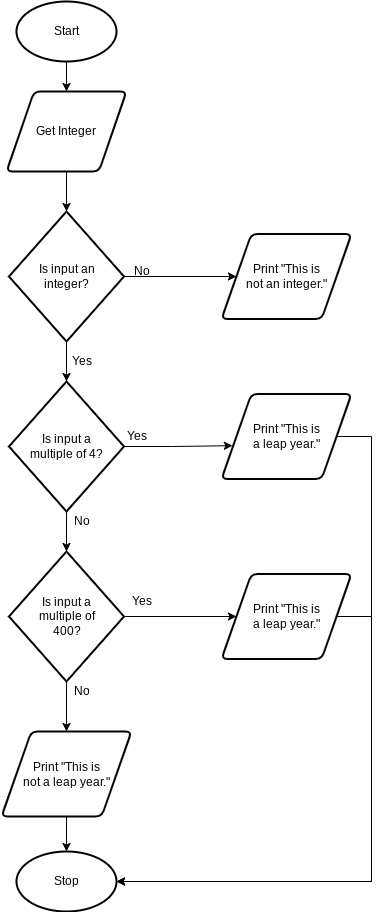

The diagram above was exported from draw.io. Its source (the exported page's mxGraphModel, read from the mxfile embedded in the PNG):
<mxGraphModel dx="594" dy="529" grid="1" gridSize="10" guides="1" tooltips="1" connect="1" arrows="1" fold="1" page="1" pageScale="1" pageWidth="827" pageHeight="1169" math="0" shadow="0">
  <root>
    <mxCell id="0" />
    <mxCell id="1" parent="0" />
    <mxCell id="2" style="edgeStyle=orthogonalEdgeStyle;html=1;entryX=0.5;entryY=0;entryDx=0;entryDy=0;" parent="1" source="3" target="5" edge="1">
      <mxGeometry relative="1" as="geometry" />
    </mxCell>
    <mxCell id="3" value="Start" style="strokeWidth=2;html=1;shape=mxgraph.flowchart.start_1;whiteSpace=wrap;" parent="1" vertex="1">
      <mxGeometry x="395" y="20" width="100" height="60" as="geometry" />
    </mxCell>
    <mxCell id="20" style="edgeStyle=none;html=1;entryX=0.5;entryY=0;entryDx=0;entryDy=0;entryPerimeter=0;" edge="1" parent="1" source="5" target="19">
      <mxGeometry relative="1" as="geometry" />
    </mxCell>
    <mxCell id="5" value="Get Integer" style="shape=parallelogram;html=1;strokeWidth=2;perimeter=parallelogramPerimeter;whiteSpace=wrap;rounded=1;arcSize=12;size=0.23;" parent="1" vertex="1">
      <mxGeometry x="385" y="110" width="120" height="80" as="geometry" />
    </mxCell>
    <mxCell id="23" style="edgeStyle=orthogonalEdgeStyle;html=1;entryX=0;entryY=0.5;entryDx=0;entryDy=0;rounded=0;" edge="1" parent="1" source="19" target="21">
      <mxGeometry relative="1" as="geometry" />
    </mxCell>
    <mxCell id="24" style="edgeStyle=none;html=1;entryX=0.5;entryY=0;entryDx=0;entryDy=0;entryPerimeter=0;" edge="1" parent="1" source="19" target="22">
      <mxGeometry relative="1" as="geometry" />
    </mxCell>
    <mxCell id="19" value="Is input an&lt;br&gt;integer?" style="strokeWidth=2;html=1;shape=mxgraph.flowchart.decision;whiteSpace=wrap;" vertex="1" parent="1">
      <mxGeometry x="387.5" y="230" width="115" height="130" as="geometry" />
    </mxCell>
    <mxCell id="21" value="Print &quot;This is&lt;br&gt;not an integer.&quot;" style="shape=parallelogram;html=1;strokeWidth=2;perimeter=parallelogramPerimeter;whiteSpace=wrap;rounded=1;arcSize=12;size=0.23;" vertex="1" parent="1">
      <mxGeometry x="600" y="252.5" width="130" height="85" as="geometry" />
    </mxCell>
    <mxCell id="27" style="edgeStyle=none;html=1;entryX=0.5;entryY=0;entryDx=0;entryDy=0;entryPerimeter=0;" edge="1" parent="1" source="22" target="26">
      <mxGeometry relative="1" as="geometry" />
    </mxCell>
    <mxCell id="28" style="edgeStyle=orthogonalEdgeStyle;html=1;entryX=0.084;entryY=0.608;entryDx=0;entryDy=0;entryPerimeter=0;rounded=0;" edge="1" parent="1" source="22" target="25">
      <mxGeometry relative="1" as="geometry" />
    </mxCell>
    <mxCell id="22" value="Is input a&lt;br&gt;multiple of 4?" style="strokeWidth=2;html=1;shape=mxgraph.flowchart.decision;whiteSpace=wrap;" vertex="1" parent="1">
      <mxGeometry x="387.5" y="400" width="115" height="130" as="geometry" />
    </mxCell>
    <mxCell id="43" style="edgeStyle=orthogonalEdgeStyle;rounded=0;html=1;entryX=1;entryY=0.5;entryDx=0;entryDy=0;entryPerimeter=0;" edge="1" parent="1" source="25" target="40">
      <mxGeometry relative="1" as="geometry">
        <Array as="points">
          <mxPoint x="750" y="455" />
          <mxPoint x="750" y="900" />
        </Array>
      </mxGeometry>
    </mxCell>
    <mxCell id="25" value="Print &quot;This is&lt;br&gt;a leap year.&quot;" style="shape=parallelogram;html=1;strokeWidth=2;perimeter=parallelogramPerimeter;whiteSpace=wrap;rounded=1;arcSize=12;size=0.23;" vertex="1" parent="1">
      <mxGeometry x="600" y="412.5" width="130" height="85" as="geometry" />
    </mxCell>
    <mxCell id="35" style="edgeStyle=orthogonalEdgeStyle;rounded=0;html=1;entryX=0;entryY=0.5;entryDx=0;entryDy=0;" edge="1" parent="1" source="26" target="34">
      <mxGeometry relative="1" as="geometry" />
    </mxCell>
    <mxCell id="38" style="edgeStyle=orthogonalEdgeStyle;rounded=0;html=1;entryX=0.5;entryY=0;entryDx=0;entryDy=0;" edge="1" parent="1" source="26" target="37">
      <mxGeometry relative="1" as="geometry" />
    </mxCell>
    <mxCell id="26" value="Is input a&lt;br&gt;multiple of&lt;br&gt;400?" style="strokeWidth=2;html=1;shape=mxgraph.flowchart.decision;whiteSpace=wrap;" vertex="1" parent="1">
      <mxGeometry x="387.5" y="570" width="115" height="130" as="geometry" />
    </mxCell>
    <mxCell id="29" value="No" style="text;html=1;align=center;verticalAlign=middle;resizable=0;points=[];autosize=1;strokeColor=none;fillColor=none;" vertex="1" parent="1">
      <mxGeometry x="505" y="280" width="30" height="20" as="geometry" />
    </mxCell>
    <mxCell id="30" value="Yes" style="text;html=1;align=center;verticalAlign=middle;resizable=0;points=[];autosize=1;strokeColor=none;fillColor=none;" vertex="1" parent="1">
      <mxGeometry x="440" y="370" width="40" height="20" as="geometry" />
    </mxCell>
    <mxCell id="31" value="Yes" style="text;html=1;align=center;verticalAlign=middle;resizable=0;points=[];autosize=1;strokeColor=none;fillColor=none;" vertex="1" parent="1">
      <mxGeometry x="495" y="445" width="40" height="20" as="geometry" />
    </mxCell>
    <mxCell id="32" value="No" style="text;html=1;align=center;verticalAlign=middle;resizable=0;points=[];autosize=1;strokeColor=none;fillColor=none;" vertex="1" parent="1">
      <mxGeometry x="445" y="530" width="30" height="20" as="geometry" />
    </mxCell>
    <mxCell id="44" style="edgeStyle=orthogonalEdgeStyle;rounded=0;html=1;entryX=1;entryY=0.5;entryDx=0;entryDy=0;entryPerimeter=0;" edge="1" parent="1" source="34" target="40">
      <mxGeometry relative="1" as="geometry">
        <Array as="points">
          <mxPoint x="750" y="635" />
          <mxPoint x="750" y="900" />
        </Array>
      </mxGeometry>
    </mxCell>
    <mxCell id="34" value="Print &quot;This is&lt;br&gt;a leap year.&quot;" style="shape=parallelogram;html=1;strokeWidth=2;perimeter=parallelogramPerimeter;whiteSpace=wrap;rounded=1;arcSize=12;size=0.23;" vertex="1" parent="1">
      <mxGeometry x="600" y="592.5" width="130" height="85" as="geometry" />
    </mxCell>
    <mxCell id="36" value="Yes" style="text;html=1;align=center;verticalAlign=middle;resizable=0;points=[];autosize=1;strokeColor=none;fillColor=none;" vertex="1" parent="1">
      <mxGeometry x="500" y="610" width="40" height="20" as="geometry" />
    </mxCell>
    <mxCell id="41" style="edgeStyle=orthogonalEdgeStyle;rounded=0;html=1;entryX=0.5;entryY=0;entryDx=0;entryDy=0;entryPerimeter=0;" edge="1" parent="1" source="37" target="40">
      <mxGeometry relative="1" as="geometry" />
    </mxCell>
    <mxCell id="37" value="Print &quot;This is&lt;br&gt;not a leap year.&quot;" style="shape=parallelogram;html=1;strokeWidth=2;perimeter=parallelogramPerimeter;whiteSpace=wrap;rounded=1;arcSize=12;size=0.23;" vertex="1" parent="1">
      <mxGeometry x="380" y="750" width="130" height="85" as="geometry" />
    </mxCell>
    <mxCell id="39" value="No" style="text;html=1;align=center;verticalAlign=middle;resizable=0;points=[];autosize=1;strokeColor=none;fillColor=none;" vertex="1" parent="1">
      <mxGeometry x="445" y="700" width="30" height="20" as="geometry" />
    </mxCell>
    <mxCell id="40" value="Stop" style="strokeWidth=2;html=1;shape=mxgraph.flowchart.start_1;whiteSpace=wrap;" vertex="1" parent="1">
      <mxGeometry x="395" y="870" width="100" height="60" as="geometry" />
    </mxCell>
  </root>
</mxGraphModel>